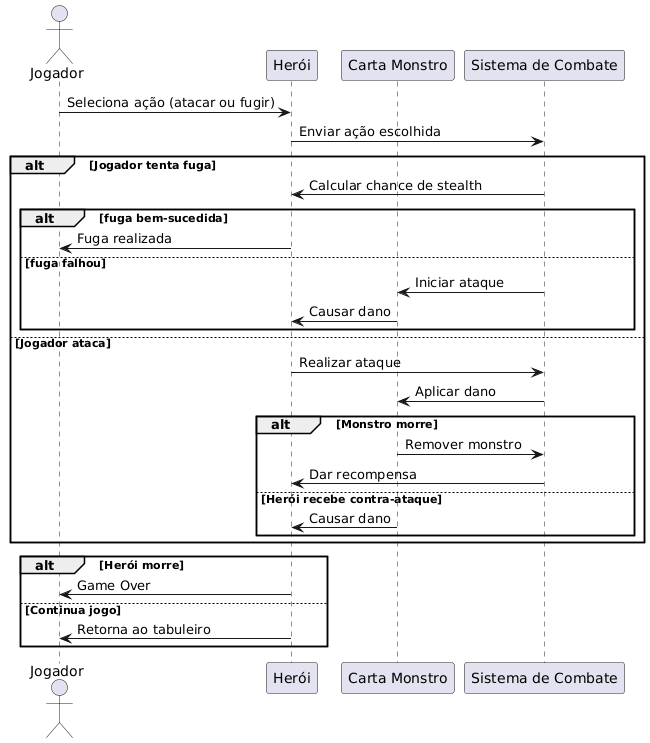

The diagram above was rendered by PlantUML. Its source (embedded in the PNG):
@startuml
actor Jogador
participant "Herói" as Hero
participant "Carta Monstro" as Monster
participant "Sistema de Combate" as Combat

Jogador -> Hero : Seleciona ação (atacar ou fugir)
Hero -> Combat : Enviar ação escolhida

alt Jogador tenta fuga
    Combat -> Hero : Calcular chance de stealth
    alt fuga bem-sucedida
        Hero -> Jogador : Fuga realizada
    else fuga falhou
        Combat -> Monster : Iniciar ataque
        Monster -> Hero : Causar dano
    end
else Jogador ataca
    Hero -> Combat : Realizar ataque
    Combat -> Monster : Aplicar dano
    alt Monstro morre
        Monster -> Combat : Remover monstro
        Combat -> Hero : Dar recompensa
    else Herói recebe contra-ataque
        Monster -> Hero : Causar dano
    end
end

alt Herói morre
    Hero -> Jogador : Game Over
else Continua jogo
    Hero -> Jogador : Retorna ao tabuleiro
end
@enduml